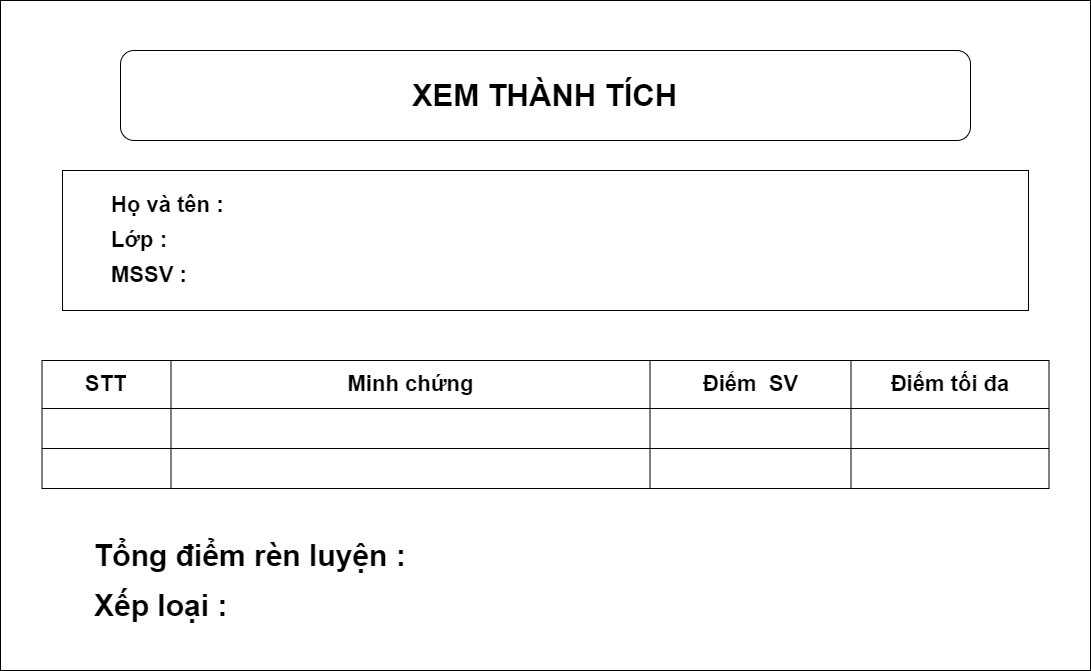

The diagram above was exported from draw.io. Its source (the exported page's mxGraphModel, read from the mxfile embedded in the PNG):
<mxGraphModel dx="1366" dy="1417" grid="1" gridSize="10" guides="1" tooltips="1" connect="1" arrows="1" fold="1" page="1" pageScale="1" pageWidth="1169" pageHeight="827" math="0" shadow="0">
  <root>
    <mxCell id="0" />
    <mxCell id="1" parent="0" />
    <mxCell id="kZHRFBS_yzlGxg__vPQm-1" value="" style="rounded=0;whiteSpace=wrap;html=1;" parent="1" vertex="1">
      <mxGeometry x="40" y="40" width="1090" height="670" as="geometry" />
    </mxCell>
    <mxCell id="VDpr-5ugEX3rn__WXVcj-1" value="" style="rounded=1;whiteSpace=wrap;html=1;" vertex="1" parent="1">
      <mxGeometry x="160" y="90" width="850" height="90" as="geometry" />
    </mxCell>
    <mxCell id="VDpr-5ugEX3rn__WXVcj-2" value="&lt;font style=&quot;font-size: 31px;&quot;&gt;XEM THÀNH TÍCH&lt;/font&gt;" style="text;html=1;align=center;verticalAlign=middle;whiteSpace=wrap;rounded=0;fontStyle=1" vertex="1" parent="1">
      <mxGeometry x="432" y="120" width="305" height="30" as="geometry" />
    </mxCell>
    <mxCell id="VDpr-5ugEX3rn__WXVcj-3" value="" style="rounded=0;whiteSpace=wrap;html=1;" vertex="1" parent="1">
      <mxGeometry x="102" y="210" width="966" height="140" as="geometry" />
    </mxCell>
    <mxCell id="VDpr-5ugEX3rn__WXVcj-4" value="Họ và tên :" style="text;html=1;align=left;verticalAlign=middle;whiteSpace=wrap;rounded=0;fontSize=22;fontStyle=1" vertex="1" parent="1">
      <mxGeometry x="149" y="230" width="140" height="30" as="geometry" />
    </mxCell>
    <mxCell id="VDpr-5ugEX3rn__WXVcj-7" value="Lớp :" style="text;html=1;align=left;verticalAlign=middle;whiteSpace=wrap;rounded=0;fontSize=22;fontStyle=1" vertex="1" parent="1">
      <mxGeometry x="149" y="265" width="140" height="30" as="geometry" />
    </mxCell>
    <mxCell id="VDpr-5ugEX3rn__WXVcj-10" value="MSSV :" style="text;html=1;align=left;verticalAlign=middle;whiteSpace=wrap;rounded=0;fontSize=22;fontStyle=1" vertex="1" parent="1">
      <mxGeometry x="149" y="300" width="140" height="30" as="geometry" />
    </mxCell>
    <mxCell id="VDpr-5ugEX3rn__WXVcj-13" value="" style="shape=table;startSize=0;container=1;collapsible=0;childLayout=tableLayout;fontSize=16;" vertex="1" parent="1">
      <mxGeometry x="81.5" y="400" width="1007" height="128" as="geometry" />
    </mxCell>
    <mxCell id="VDpr-5ugEX3rn__WXVcj-14" value="" style="shape=tableRow;horizontal=0;startSize=0;swimlaneHead=0;swimlaneBody=0;strokeColor=inherit;top=0;left=0;bottom=0;right=0;collapsible=0;dropTarget=0;fillColor=none;points=[[0,0.5],[1,0.5]];portConstraint=eastwest;fontSize=16;" vertex="1" parent="VDpr-5ugEX3rn__WXVcj-13">
      <mxGeometry width="1007" height="48" as="geometry" />
    </mxCell>
    <mxCell id="VDpr-5ugEX3rn__WXVcj-15" value="STT" style="shape=partialRectangle;html=1;whiteSpace=wrap;connectable=0;strokeColor=inherit;overflow=hidden;fillColor=none;top=0;left=0;bottom=0;right=0;pointerEvents=1;fontSize=22;fontStyle=1" vertex="1" parent="VDpr-5ugEX3rn__WXVcj-14">
      <mxGeometry width="129" height="48" as="geometry">
        <mxRectangle width="129" height="48" as="alternateBounds" />
      </mxGeometry>
    </mxCell>
    <mxCell id="VDpr-5ugEX3rn__WXVcj-16" value="Minh chứng" style="shape=partialRectangle;html=1;whiteSpace=wrap;connectable=0;strokeColor=inherit;overflow=hidden;fillColor=none;top=0;left=0;bottom=0;right=0;pointerEvents=1;fontSize=22;fontStyle=1" vertex="1" parent="VDpr-5ugEX3rn__WXVcj-14">
      <mxGeometry x="129" width="479" height="48" as="geometry">
        <mxRectangle width="479" height="48" as="alternateBounds" />
      </mxGeometry>
    </mxCell>
    <mxCell id="VDpr-5ugEX3rn__WXVcj-17" value="Điểm&amp;nbsp; SV" style="shape=partialRectangle;html=1;whiteSpace=wrap;connectable=0;strokeColor=inherit;overflow=hidden;fillColor=none;top=0;left=0;bottom=0;right=0;pointerEvents=1;fontSize=22;fontStyle=1" vertex="1" parent="VDpr-5ugEX3rn__WXVcj-14">
      <mxGeometry x="608" width="201" height="48" as="geometry">
        <mxRectangle width="201" height="48" as="alternateBounds" />
      </mxGeometry>
    </mxCell>
    <mxCell id="VDpr-5ugEX3rn__WXVcj-80" value="Điểm tối đa" style="shape=partialRectangle;html=1;whiteSpace=wrap;connectable=0;strokeColor=inherit;overflow=hidden;fillColor=none;top=0;left=0;bottom=0;right=0;pointerEvents=1;fontSize=22;fontStyle=1" vertex="1" parent="VDpr-5ugEX3rn__WXVcj-14">
      <mxGeometry x="809" width="198" height="48" as="geometry">
        <mxRectangle width="198" height="48" as="alternateBounds" />
      </mxGeometry>
    </mxCell>
    <mxCell id="VDpr-5ugEX3rn__WXVcj-18" value="" style="shape=tableRow;horizontal=0;startSize=0;swimlaneHead=0;swimlaneBody=0;strokeColor=inherit;top=0;left=0;bottom=0;right=0;collapsible=0;dropTarget=0;fillColor=none;points=[[0,0.5],[1,0.5]];portConstraint=eastwest;fontSize=16;" vertex="1" parent="VDpr-5ugEX3rn__WXVcj-13">
      <mxGeometry y="48" width="1007" height="40" as="geometry" />
    </mxCell>
    <mxCell id="VDpr-5ugEX3rn__WXVcj-19" value="" style="shape=partialRectangle;html=1;whiteSpace=wrap;connectable=0;strokeColor=inherit;overflow=hidden;fillColor=none;top=0;left=0;bottom=0;right=0;pointerEvents=1;fontSize=16;" vertex="1" parent="VDpr-5ugEX3rn__WXVcj-18">
      <mxGeometry width="129" height="40" as="geometry">
        <mxRectangle width="129" height="40" as="alternateBounds" />
      </mxGeometry>
    </mxCell>
    <mxCell id="VDpr-5ugEX3rn__WXVcj-20" value="" style="shape=partialRectangle;html=1;whiteSpace=wrap;connectable=0;strokeColor=inherit;overflow=hidden;fillColor=none;top=0;left=0;bottom=0;right=0;pointerEvents=1;fontSize=16;" vertex="1" parent="VDpr-5ugEX3rn__WXVcj-18">
      <mxGeometry x="129" width="479" height="40" as="geometry">
        <mxRectangle width="479" height="40" as="alternateBounds" />
      </mxGeometry>
    </mxCell>
    <mxCell id="VDpr-5ugEX3rn__WXVcj-21" value="" style="shape=partialRectangle;html=1;whiteSpace=wrap;connectable=0;strokeColor=inherit;overflow=hidden;fillColor=none;top=0;left=0;bottom=0;right=0;pointerEvents=1;fontSize=16;" vertex="1" parent="VDpr-5ugEX3rn__WXVcj-18">
      <mxGeometry x="608" width="201" height="40" as="geometry">
        <mxRectangle width="201" height="40" as="alternateBounds" />
      </mxGeometry>
    </mxCell>
    <mxCell id="VDpr-5ugEX3rn__WXVcj-81" style="shape=partialRectangle;html=1;whiteSpace=wrap;connectable=0;strokeColor=inherit;overflow=hidden;fillColor=none;top=0;left=0;bottom=0;right=0;pointerEvents=1;fontSize=16;" vertex="1" parent="VDpr-5ugEX3rn__WXVcj-18">
      <mxGeometry x="809" width="198" height="40" as="geometry">
        <mxRectangle width="198" height="40" as="alternateBounds" />
      </mxGeometry>
    </mxCell>
    <mxCell id="VDpr-5ugEX3rn__WXVcj-22" value="" style="shape=tableRow;horizontal=0;startSize=0;swimlaneHead=0;swimlaneBody=0;strokeColor=inherit;top=0;left=0;bottom=0;right=0;collapsible=0;dropTarget=0;fillColor=none;points=[[0,0.5],[1,0.5]];portConstraint=eastwest;fontSize=16;" vertex="1" parent="VDpr-5ugEX3rn__WXVcj-13">
      <mxGeometry y="88" width="1007" height="40" as="geometry" />
    </mxCell>
    <mxCell id="VDpr-5ugEX3rn__WXVcj-23" value="" style="shape=partialRectangle;html=1;whiteSpace=wrap;connectable=0;strokeColor=inherit;overflow=hidden;fillColor=none;top=0;left=0;bottom=0;right=0;pointerEvents=1;fontSize=16;" vertex="1" parent="VDpr-5ugEX3rn__WXVcj-22">
      <mxGeometry width="129" height="40" as="geometry">
        <mxRectangle width="129" height="40" as="alternateBounds" />
      </mxGeometry>
    </mxCell>
    <mxCell id="VDpr-5ugEX3rn__WXVcj-24" value="" style="shape=partialRectangle;html=1;whiteSpace=wrap;connectable=0;strokeColor=inherit;overflow=hidden;fillColor=none;top=0;left=0;bottom=0;right=0;pointerEvents=1;fontSize=16;" vertex="1" parent="VDpr-5ugEX3rn__WXVcj-22">
      <mxGeometry x="129" width="479" height="40" as="geometry">
        <mxRectangle width="479" height="40" as="alternateBounds" />
      </mxGeometry>
    </mxCell>
    <mxCell id="VDpr-5ugEX3rn__WXVcj-25" value="" style="shape=partialRectangle;html=1;whiteSpace=wrap;connectable=0;strokeColor=inherit;overflow=hidden;fillColor=none;top=0;left=0;bottom=0;right=0;pointerEvents=1;fontSize=16;" vertex="1" parent="VDpr-5ugEX3rn__WXVcj-22">
      <mxGeometry x="608" width="201" height="40" as="geometry">
        <mxRectangle width="201" height="40" as="alternateBounds" />
      </mxGeometry>
    </mxCell>
    <mxCell id="VDpr-5ugEX3rn__WXVcj-82" style="shape=partialRectangle;html=1;whiteSpace=wrap;connectable=0;strokeColor=inherit;overflow=hidden;fillColor=none;top=0;left=0;bottom=0;right=0;pointerEvents=1;fontSize=16;" vertex="1" parent="VDpr-5ugEX3rn__WXVcj-22">
      <mxGeometry x="809" width="198" height="40" as="geometry">
        <mxRectangle width="198" height="40" as="alternateBounds" />
      </mxGeometry>
    </mxCell>
    <mxCell id="VDpr-5ugEX3rn__WXVcj-84" value="Tổng điểm rèn luyện :" style="text;html=1;align=left;verticalAlign=middle;whiteSpace=wrap;rounded=0;fontSize=30;fontStyle=1" vertex="1" parent="1">
      <mxGeometry x="132" y="580" width="398" height="30" as="geometry" />
    </mxCell>
    <mxCell id="VDpr-5ugEX3rn__WXVcj-86" value="Xếp loại :" style="text;html=1;align=left;verticalAlign=middle;whiteSpace=wrap;rounded=0;fontSize=30;fontStyle=1" vertex="1" parent="1">
      <mxGeometry x="132" y="630" width="358" height="30" as="geometry" />
    </mxCell>
  </root>
</mxGraphModel>